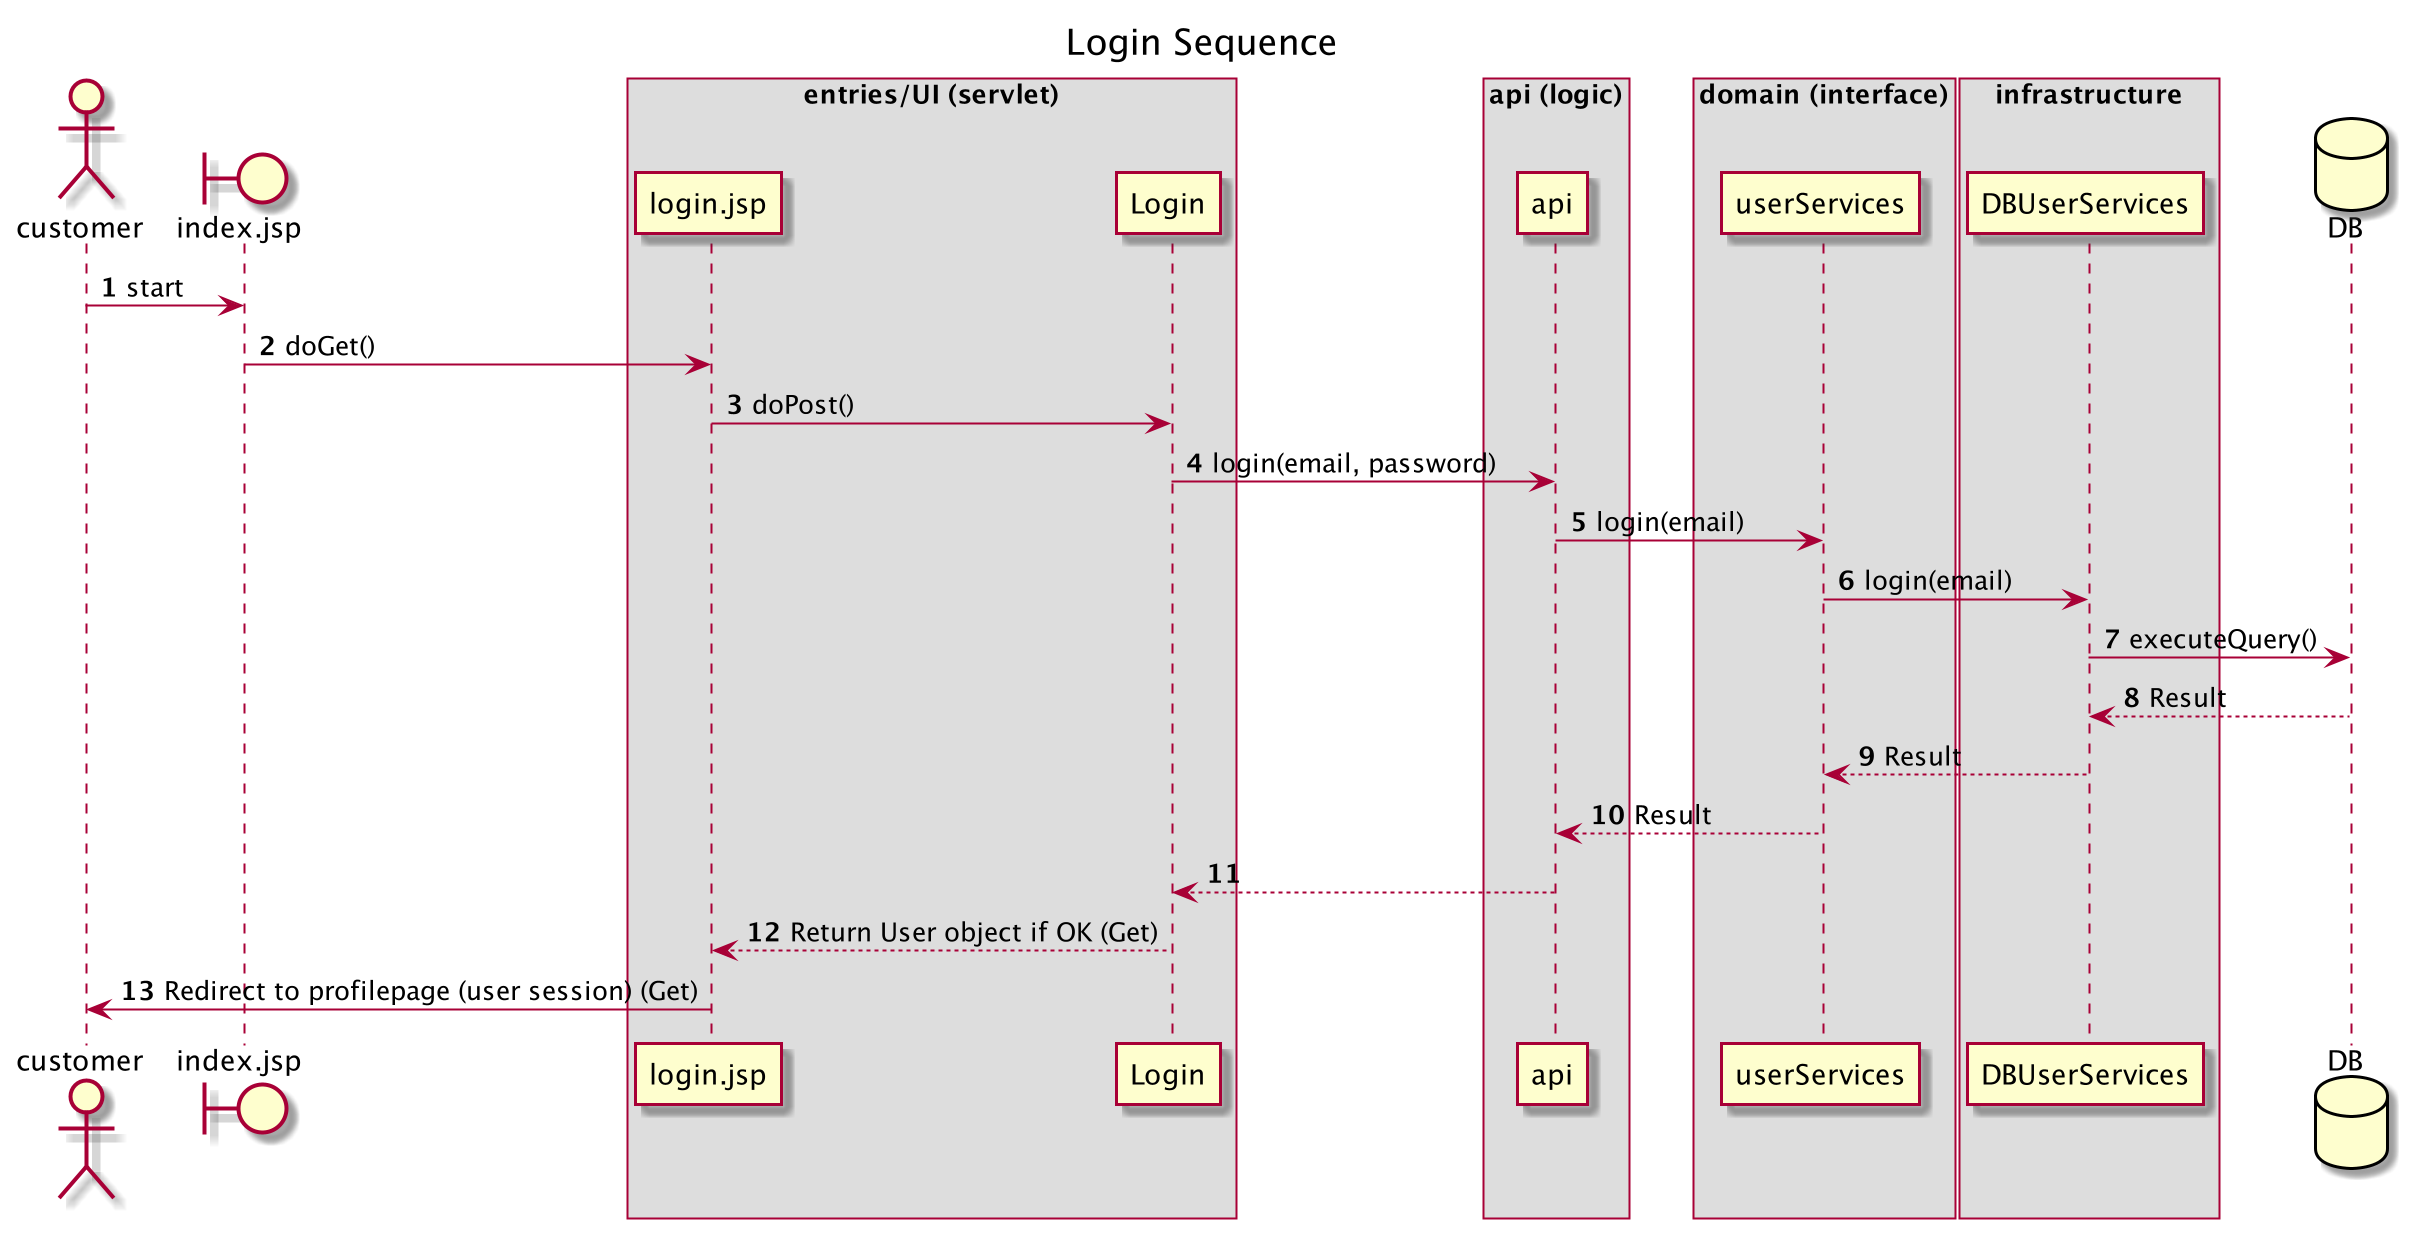

The diagram above was rendered by PlantUML. Its source (embedded in the PNG):
@startuml

autonumber
Title Login Sequence
actor customer

boundary index.jsp

customer -> index.jsp: start

box entries/UI (servlet)
index.jsp -> login.jsp:doGet()

login.jsp -> Login: doPost()
end box


box api (logic)
Login -> api:login(email, password)
end box

box domain (interface)
api -> userServices:login(email)
end box

box infrastructure
userServices -> DBUserServices:login(email)
end box

database DB
DBUserServices -> DB:executeQuery()



DB --> DBUserServices:Result
DBUserServices --> userServices:Result
userServices --> api:Result
api --> Login
Login --> login.jsp:Return User object if OK (Get)
login.jsp -> customer:Redirect to profilepage (user session) (Get)


@enduml